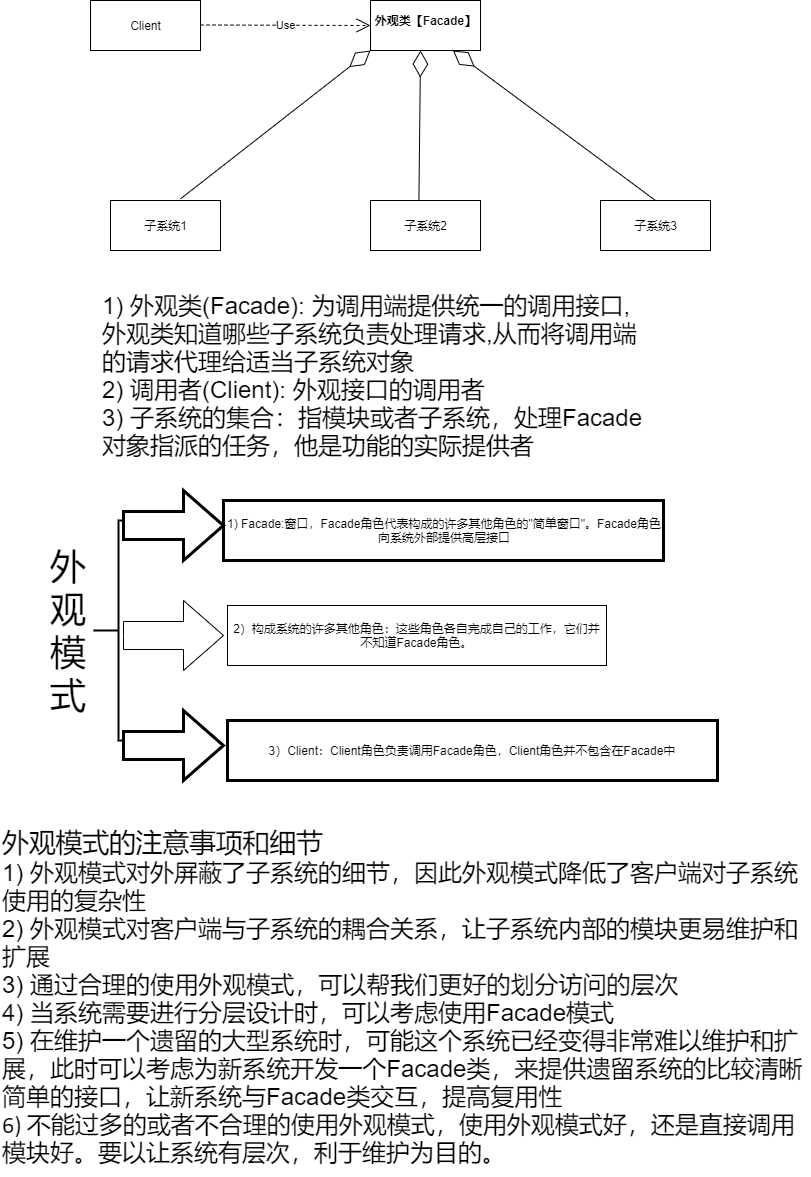

The diagram above was exported from draw.io. Its source (the exported page's mxGraphModel, read from the mxfile embedded in the PNG):
<mxGraphModel dx="1278" dy="647" grid="1" gridSize="10" guides="1" tooltips="1" connect="1" arrows="1" fold="1" page="1" pageScale="1" pageWidth="827" pageHeight="1169" math="0" shadow="0">
  <root>
    <mxCell id="0" />
    <mxCell id="1" parent="0" />
    <mxCell id="B-V8TI5yQMbJnnPqfRvR-679" value="&lt;p style=&quot;margin: 4px 0px 0px&quot;&gt;&lt;b&gt;外观类【Facade】&lt;/b&gt;&lt;/p&gt;&lt;p style=&quot;margin: 0px 0px 0px 4px&quot;&gt;&lt;br style=&quot;text-align: left&quot;&gt;&lt;/p&gt;" style="html=1;" vertex="1" parent="1">
      <mxGeometry x="387" y="40" width="110" height="50" as="geometry" />
    </mxCell>
    <mxCell id="B-V8TI5yQMbJnnPqfRvR-680" value="Client" style="html=1;" vertex="1" parent="1">
      <mxGeometry x="107" y="40" width="110" height="50" as="geometry" />
    </mxCell>
    <mxCell id="B-V8TI5yQMbJnnPqfRvR-681" value="子系统2" style="html=1;" vertex="1" parent="1">
      <mxGeometry x="387" y="240" width="110" height="50" as="geometry" />
    </mxCell>
    <mxCell id="B-V8TI5yQMbJnnPqfRvR-682" value="子系统1" style="html=1;" vertex="1" parent="1">
      <mxGeometry x="127" y="240" width="110" height="50" as="geometry" />
    </mxCell>
    <mxCell id="B-V8TI5yQMbJnnPqfRvR-683" value="子系统3" style="html=1;" vertex="1" parent="1">
      <mxGeometry x="617" y="240" width="110" height="50" as="geometry" />
    </mxCell>
    <mxCell id="B-V8TI5yQMbJnnPqfRvR-684" value="" style="endArrow=diamondThin;endFill=0;endSize=24;html=1;rounded=0;exitX=0.636;exitY=-0.032;exitDx=0;exitDy=0;exitPerimeter=0;entryX=0;entryY=1;entryDx=0;entryDy=0;" edge="1" parent="1" source="B-V8TI5yQMbJnnPqfRvR-682" target="B-V8TI5yQMbJnnPqfRvR-679">
      <mxGeometry width="160" relative="1" as="geometry">
        <mxPoint x="347" y="170" as="sourcePoint" />
        <mxPoint x="507" y="170" as="targetPoint" />
      </mxGeometry>
    </mxCell>
    <mxCell id="B-V8TI5yQMbJnnPqfRvR-685" value="" style="endArrow=diamondThin;endFill=0;endSize=24;html=1;rounded=0;exitX=0.44;exitY=0;exitDx=0;exitDy=0;exitPerimeter=0;entryX=0;entryY=1;entryDx=0;entryDy=0;" edge="1" parent="1" source="B-V8TI5yQMbJnnPqfRvR-681">
      <mxGeometry width="160" relative="1" as="geometry">
        <mxPoint x="247.00000000000003" y="238.39999999999998" as="sourcePoint" />
        <mxPoint x="437.04" y="90" as="targetPoint" />
      </mxGeometry>
    </mxCell>
    <mxCell id="B-V8TI5yQMbJnnPqfRvR-686" value="" style="endArrow=diamondThin;endFill=0;endSize=24;html=1;rounded=0;exitX=0.5;exitY=0;exitDx=0;exitDy=0;entryX=0.75;entryY=1;entryDx=0;entryDy=0;" edge="1" parent="1" source="B-V8TI5yQMbJnnPqfRvR-683" target="B-V8TI5yQMbJnnPqfRvR-679">
      <mxGeometry width="160" relative="1" as="geometry">
        <mxPoint x="297.00000000000006" y="238.39999999999998" as="sourcePoint" />
        <mxPoint x="487.04" y="90" as="targetPoint" />
      </mxGeometry>
    </mxCell>
    <mxCell id="B-V8TI5yQMbJnnPqfRvR-687" value="Use" style="endArrow=open;endSize=12;dashed=1;html=1;rounded=0;entryX=0;entryY=0.5;entryDx=0;entryDy=0;" edge="1" parent="1" target="B-V8TI5yQMbJnnPqfRvR-679">
      <mxGeometry width="160" relative="1" as="geometry">
        <mxPoint x="217" y="64.5" as="sourcePoint" />
        <mxPoint x="377" y="64.5" as="targetPoint" />
      </mxGeometry>
    </mxCell>
    <mxCell id="B-V8TI5yQMbJnnPqfRvR-688" value="&lt;div&gt;&lt;font style=&quot;font-size: 24px&quot;&gt;&lt;span style=&quot;color: rgb(0 , 0 , 0)&quot;&gt;1) 外观类(Facade): 为调用端提供统一的调用接口, 外观类知道哪些子系统负责处理请求,从而将调用端的请求代理给适当&lt;/span&gt;&lt;span&gt;子系统对象&lt;/span&gt;&lt;/font&gt;&lt;/div&gt;&lt;div&gt;&lt;span style=&quot;color: rgb(0 , 0 , 0)&quot;&gt;&lt;font style=&quot;font-size: 24px&quot;&gt;2) 调用者(Client): 外观接口的调用者&lt;br&gt;&lt;/font&gt;&lt;/span&gt;&lt;/div&gt;&lt;div&gt;&lt;span style=&quot;color: rgb(0 , 0 , 0)&quot;&gt;&lt;font style=&quot;font-size: 24px&quot;&gt;3) 子系统的集合：指模块或者子系统，处理Facade 对象指派的任务，他是功能的实际提供者&lt;/font&gt;&lt;/span&gt;&lt;/div&gt;" style="text;whiteSpace=wrap;html=1;" vertex="1" parent="1">
      <mxGeometry x="117" y="325" width="550" height="130" as="geometry" />
    </mxCell>
    <mxCell id="B-V8TI5yQMbJnnPqfRvR-689" value="" style="strokeWidth=2;html=1;shape=mxgraph.flowchart.annotation_2;align=left;labelPosition=right;pointerEvents=1;" vertex="1" parent="1">
      <mxGeometry x="110" y="560" width="50" height="220" as="geometry" />
    </mxCell>
    <mxCell id="B-V8TI5yQMbJnnPqfRvR-690" value="&lt;div style=&quot;text-align: center&quot;&gt;1) Facade:窗口，Facade角色代表构成的许多其他角色的&quot;简单窗口&quot;。Facade角色向系统外部提供高层接口&lt;/div&gt;" style="rounded=0;whiteSpace=wrap;html=1;pointerEvents=1;strokeWidth=3;align=left;" vertex="1" parent="1">
      <mxGeometry x="240" y="540" width="440" height="60" as="geometry" />
    </mxCell>
    <mxCell id="B-V8TI5yQMbJnnPqfRvR-691" value="" style="html=1;shadow=0;dashed=0;align=center;verticalAlign=middle;shape=mxgraph.arrows2.arrow;dy=0.6;dx=40;notch=0;pointerEvents=1;strokeWidth=3;" vertex="1" parent="1">
      <mxGeometry x="140" y="750" width="100" height="70" as="geometry" />
    </mxCell>
    <mxCell id="B-V8TI5yQMbJnnPqfRvR-692" value="" style="html=1;shadow=0;dashed=0;align=center;verticalAlign=middle;shape=mxgraph.arrows2.arrow;dy=0.6;dx=40;notch=0;pointerEvents=1;strokeWidth=3;" vertex="1" parent="1">
      <mxGeometry x="140" y="530" width="100" height="70" as="geometry" />
    </mxCell>
    <mxCell id="B-V8TI5yQMbJnnPqfRvR-693" value="3）Client：Client角色负责调用Facade角色，Client角色并不包含在Facade中" style="whiteSpace=wrap;html=1;shadow=0;dashed=0;strokeWidth=3;" vertex="1" parent="1">
      <mxGeometry x="244" y="760" width="490" height="60" as="geometry" />
    </mxCell>
    <mxCell id="B-V8TI5yQMbJnnPqfRvR-694" value="" style="html=1;shadow=0;dashed=0;align=center;verticalAlign=middle;shape=mxgraph.arrows2.arrow;dy=0.6;dx=40;notch=0;" vertex="1" parent="1">
      <mxGeometry x="140" y="640" width="100" height="70" as="geometry" />
    </mxCell>
    <mxCell id="B-V8TI5yQMbJnnPqfRvR-695" value="2）构成系统的许多其他角色：这些角色各自完成自己的工作，它们并不知道Facade角色。" style="whiteSpace=wrap;html=1;shadow=0;dashed=0;" vertex="1" parent="1">
      <mxGeometry x="244" y="645" width="379" height="60" as="geometry" />
    </mxCell>
    <mxCell id="B-V8TI5yQMbJnnPqfRvR-696" value="&lt;font style=&quot;font-size: 36px&quot;&gt;外观模式&lt;/font&gt;" style="text;html=1;strokeColor=none;fillColor=none;align=center;verticalAlign=middle;whiteSpace=wrap;rounded=0;pointerEvents=1;" vertex="1" parent="1">
      <mxGeometry x="50" y="655" width="70" height="30" as="geometry" />
    </mxCell>
    <mxCell id="B-V8TI5yQMbJnnPqfRvR-697" value="&lt;div&gt;&lt;span style=&quot;font-size: 20.04pt ; color: rgb(0 , 0 , 0)&quot;&gt;外观模式的注意事项和细节&lt;br&gt;&lt;/span&gt;&lt;/div&gt;&lt;div&gt;&lt;span style=&quot;font-size: 18pt ; font-family: &amp;#34;arial&amp;#34; ; color: rgb(0 , 0 , 0)&quot;&gt;1) &lt;/span&gt;&lt;span style=&quot;font-size: 18pt ; color: rgb(0 , 0 , 0)&quot;&gt;外观模式对外屏蔽了子系统的细节，因此外观模式降低了客户端对子系统使用的复&lt;/span&gt;&lt;span style=&quot;font-size: 18pt&quot;&gt;杂性&lt;/span&gt;&lt;/div&gt;&lt;div&gt;&lt;span style=&quot;font-size: 18pt ; font-family: &amp;#34;arial&amp;#34; ; color: rgb(0 , 0 , 0)&quot;&gt;2) &lt;/span&gt;&lt;span style=&quot;font-size: 18pt ; color: rgb(0 , 0 , 0)&quot;&gt;外观模式对客户端与子系统的耦合关系，让子系统内部的模块更易维护和扩展&lt;br&gt;&lt;/span&gt;&lt;/div&gt;&lt;div&gt;&lt;span style=&quot;font-size: 18.02pt ; font-family: &amp;#34;arial&amp;#34; ; color: rgb(0 , 0 , 0)&quot;&gt;3) &lt;/span&gt;&lt;span style=&quot;font-size: 18.02pt ; color: rgb(0 , 0 , 0)&quot;&gt;通过合理的使用外观模式，可以帮我们更好的划分访问的层次&lt;br&gt;&lt;/span&gt;&lt;/div&gt;&lt;div&gt;&lt;span style=&quot;font-size: 18pt ; font-family: &amp;#34;arial&amp;#34; ; color: rgb(0 , 0 , 0)&quot;&gt;4) &lt;/span&gt;&lt;span style=&quot;font-size: 18pt ; color: rgb(0 , 0 , 0)&quot;&gt;当系统需要进行分层设计时，可以考虑使用&lt;/span&gt;&lt;span style=&quot;font-size: 18pt ; font-family: &amp;#34;arial&amp;#34; ; color: rgb(0 , 0 , 0)&quot;&gt;Facade&lt;/span&gt;&lt;span style=&quot;font-size: 18pt ; color: rgb(0 , 0 , 0)&quot;&gt;模式&lt;br&gt;&lt;/span&gt;&lt;/div&gt;&lt;div&gt;&lt;span style=&quot;font-size: 18pt ; font-family: &amp;#34;arial&amp;#34; ; color: rgb(0 , 0 , 0)&quot;&gt;5) &lt;/span&gt;&lt;span style=&quot;font-size: 18pt ; color: rgb(0 , 0 , 0)&quot;&gt;在维护一个遗留的大型系统时，可能这个系统已经变得非常难以维护和扩展，此时&lt;/span&gt;&lt;span style=&quot;font-size: 18.02pt&quot;&gt;可以考虑为新系统开发一个&lt;/span&gt;&lt;span style=&quot;font-size: 18.02pt ; font-family: &amp;#34;arial&amp;#34;&quot;&gt;Facade&lt;/span&gt;&lt;span style=&quot;font-size: 18.02pt&quot;&gt;类，来提供遗留系统的比较清晰简单的接口，&lt;/span&gt;&lt;span style=&quot;font-size: 18pt&quot;&gt;让新系统与&lt;/span&gt;&lt;span style=&quot;font-size: 18pt ; font-family: &amp;#34;arial&amp;#34;&quot;&gt;Facade&lt;/span&gt;&lt;span style=&quot;font-size: 18pt&quot;&gt;类交互，提高复用性&lt;/span&gt;&lt;/div&gt;&lt;div&gt;&lt;span style=&quot;font-size: 18pt ; font-family: &amp;#34;calibri&amp;#34; ; color: rgb(0 , 0 , 0)&quot;&gt;6) &lt;/span&gt;&lt;span style=&quot;font-size: 18pt ; color: rgb(0 , 0 , 0)&quot;&gt;不能过多的或者不合理的使用外观模式，使用外观模式好，还是直接调用模块好。&lt;/span&gt;&lt;span style=&quot;font-size: 18pt&quot;&gt;要以让系统有层次，利于维护为目的。&lt;/span&gt;&lt;/div&gt;" style="text;whiteSpace=wrap;html=1;" vertex="1" parent="1">
      <mxGeometry x="17" y="860" width="810" height="330" as="geometry" />
    </mxCell>
  </root>
</mxGraphModel>